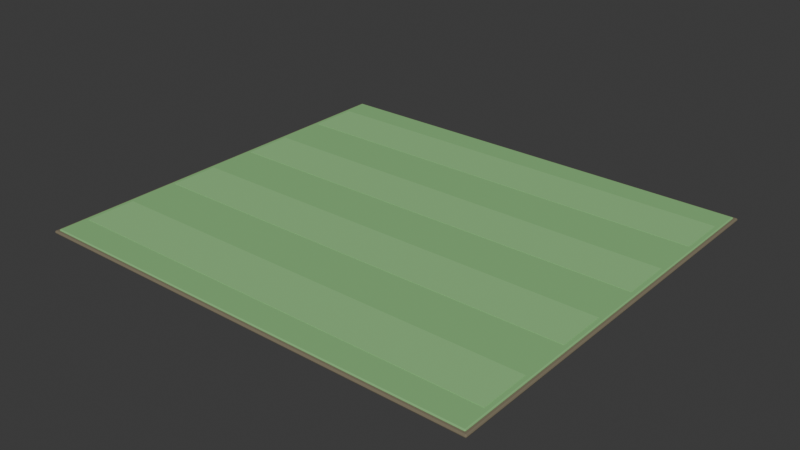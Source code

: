 # Source: grass-plot.blend  (saved by Blender 5.2.44; exported with 4.5.12 LTS)
import bpy
from mathutils import Matrix  # noqa: F401  (used for matrix-valued properties, if any)

bpy.ops.wm.read_factory_settings(use_empty=True)
scene = bpy.context.scene
scene.name = 'Scene'

# ---- collections
col_collection = bpy.data.collections.new('Collection'); scene.collection.children.link(col_collection)

# ---- materials (node trees are filled in below, after node groups)
mat_plot_soil_edge = bpy.data.materials.new('Plot soil edge')
mat_plot_soil_edge.diffuse_color = (0.2, 0.17, 0.11, 1.0)
mat_fresh_grass = bpy.data.materials.new('Fresh grass')
mat_fresh_grass.diffuse_color = (0.24, 0.52, 0.2, 1.0)
mat_mown_grass_highlight = bpy.data.materials.new('Mown grass highlight')
mat_mown_grass_highlight.diffuse_color = (0.28, 0.58, 0.23, 1.0)

# ---- material node trees
mat_plot_soil_edge.use_nodes = True; mat_plot_soil_edge.node_tree.nodes.clear()
_N = mat_plot_soil_edge.node_tree.nodes; _L = mat_plot_soil_edge.node_tree.links
n0 = _N.new('ShaderNodeBsdfPrincipled'); n0.name = 'Principled BSDF'; n0.location = (-200, 100)
n0.inputs[0].default_value = (0.2, 0.17, 0.11, 1.0)
n0.inputs[2].default_value = 0.9
n0.inputs[10].default_value = 0.005
n1 = _N.new('ShaderNodeOutputMaterial'); n1.name = 'Material Output'; n1.location = (200, 100)
_L.new(n0.outputs[0], n1.inputs[0])
n1.is_active_output = True
mat_fresh_grass.use_nodes = True; mat_fresh_grass.node_tree.nodes.clear()
_N = mat_fresh_grass.node_tree.nodes; _L = mat_fresh_grass.node_tree.links
n0 = _N.new('ShaderNodeBsdfPrincipled'); n0.name = 'Principled BSDF'; n0.location = (-200, 100)
n0.inputs[0].default_value = (0.24, 0.52, 0.2, 1.0)
n0.inputs[2].default_value = 0.9
n0.inputs[10].default_value = 0.005
n1 = _N.new('ShaderNodeOutputMaterial'); n1.name = 'Material Output'; n1.location = (200, 100)
_L.new(n0.outputs[0], n1.inputs[0])
n1.is_active_output = True
mat_mown_grass_highlight.use_nodes = True; mat_mown_grass_highlight.node_tree.nodes.clear()
_N = mat_mown_grass_highlight.node_tree.nodes; _L = mat_mown_grass_highlight.node_tree.links
n0 = _N.new('ShaderNodeBsdfPrincipled'); n0.name = 'Principled BSDF'; n0.location = (-200, 100)
n0.inputs[0].default_value = (0.28, 0.58, 0.23, 1.0)
n0.inputs[2].default_value = 0.9
n0.inputs[10].default_value = 0.005
n1 = _N.new('ShaderNodeOutputMaterial'); n1.name = 'Material Output'; n1.location = (200, 100)
_L.new(n0.outputs[0], n1.inputs[0])
n1.is_active_output = True

# ---- world
world_world = bpy.data.worlds.new('World'); scene.world = world_world
world_world.use_nodes = True; world_world.node_tree.nodes.clear()
_N = world_world.node_tree.nodes; _L = world_world.node_tree.links
n0 = _N.new('ShaderNodeOutputWorld'); n0.name = 'World Output'; n0.location = (200, 100)
n1 = _N.new('ShaderNodeBackground'); n1.name = 'Background'; n1.location = (-200, 100)
n1.inputs[0].default_value = (0.05088, 0.05088, 0.05088, 1.0)
_L.new(n1.outputs[0], n0.inputs[0])
n0.is_active_output = True
world_world.color = (0.05088, 0.05088, 0.05088)
world_world.sun_shadow_jitter_overblur = 0.0

# ---- meshes
me_cube_001 = bpy.data.meshes.new('Cube.001')
me_cube_001.from_pydata([(-5.7, -5.15, -0.035), (-5.7, -5.15, 0.035), (-5.7, 5.15, -0.035), (-5.7, 5.15, 0.035), (5.7, -5.15, -0.035), (5.7, -5.15, 0.035), (5.7, 5.15, -0.035), (5.7, 5.15, 0.035)], [], [(0, 1, 3, 2), (2, 3, 7, 6), (6, 7, 5, 4), (4, 5, 1, 0), (2, 6, 4, 0), (7, 3, 1, 5)])
_uv = me_cube_001.uv_layers.new(name='UVMap')
_uv.uv.foreach_set('vector', [0.375, 0.0, 0.625, 0.0, 0.625, 0.25, 0.375, 0.25, 0.375, 0.25, 0.625, 0.25, 0.625, 0.5, 0.375, 0.5, 0.375, 0.5, 0.625, 0.5, 0.625, 0.75, 0.375, 0.75, 0.375, 0.75, 0.625, 0.75, 0.625, 1.0, 0.375, 1.0, 0.125, 0.5, 0.375, 0.5, 0.375, 0.75, 0.125, 0.75, 0.625, 0.5, 0.875, 0.5, 0.875, 0.75, 0.625, 0.75])
me_cube_001.materials.append(mat_plot_soil_edge)
me_cube_001.update()
me_cube_002 = bpy.data.meshes.new('Cube.002')
me_cube_002.from_pydata([(-5.62, -5.07, -0.025), (-5.62, -5.07, 0.025), (-5.62, 5.07, -0.025), (-5.62, 5.07, 0.025), (5.62, -5.07, -0.025), (5.62, -5.07, 0.025), (5.62, 5.07, -0.025), (5.62, 5.07, 0.025)], [], [(0, 1, 3, 2), (2, 3, 7, 6), (6, 7, 5, 4), (4, 5, 1, 0), (2, 6, 4, 0), (7, 3, 1, 5)])
_uv = me_cube_002.uv_layers.new(name='UVMap')
_uv.uv.foreach_set('vector', [0.375, 0.0, 0.625, 0.0, 0.625, 0.25, 0.375, 0.25, 0.375, 0.25, 0.625, 0.25, 0.625, 0.5, 0.375, 0.5, 0.375, 0.5, 0.625, 0.5, 0.625, 0.75, 0.375, 0.75, 0.375, 0.75, 0.625, 0.75, 0.625, 1.0, 0.375, 1.0, 0.125, 0.5, 0.375, 0.5, 0.375, 0.75, 0.125, 0.75, 0.625, 0.5, 0.875, 0.5, 0.875, 0.75, 0.625, 0.75])
me_cube_002.materials.append(mat_fresh_grass)
me_cube_002.update()
me_cube_003 = bpy.data.meshes.new('Cube.003')
me_cube_003.from_pydata([(-5.5, -0.62, -0.004), (-5.5, -0.62, 0.004), (-5.5, 0.62, -0.004), (-5.5, 0.62, 0.004), (5.5, -0.62, -0.004), (5.5, -0.62, 0.004), (5.5, 0.62, -0.004), (5.5, 0.62, 0.004)], [], [(0, 1, 3, 2), (2, 3, 7, 6), (6, 7, 5, 4), (4, 5, 1, 0), (2, 6, 4, 0), (7, 3, 1, 5)])
_uv = me_cube_003.uv_layers.new(name='UVMap')
_uv.uv.foreach_set('vector', [0.375, 0.0, 0.625, 0.0, 0.625, 0.25, 0.375, 0.25, 0.375, 0.25, 0.625, 0.25, 0.625, 0.5, 0.375, 0.5, 0.375, 0.5, 0.625, 0.5, 0.625, 0.75, 0.375, 0.75, 0.375, 0.75, 0.625, 0.75, 0.625, 1.0, 0.375, 1.0, 0.125, 0.5, 0.375, 0.5, 0.375, 0.75, 0.125, 0.75, 0.625, 0.5, 0.875, 0.5, 0.875, 0.75, 0.625, 0.75])
me_cube_003.materials.append(mat_mown_grass_highlight)
me_cube_003.update()
me_cube_004 = bpy.data.meshes.new('Cube.004')
me_cube_004.from_pydata([(-5.5, -0.62, -0.004), (-5.5, -0.62, 0.004), (-5.5, 0.62, -0.004), (-5.5, 0.62, 0.004), (5.5, -0.62, -0.004), (5.5, -0.62, 0.004), (5.5, 0.62, -0.004), (5.5, 0.62, 0.004)], [], [(0, 1, 3, 2), (2, 3, 7, 6), (6, 7, 5, 4), (4, 5, 1, 0), (2, 6, 4, 0), (7, 3, 1, 5)])
_uv = me_cube_004.uv_layers.new(name='UVMap')
_uv.uv.foreach_set('vector', [0.375, 0.0, 0.625, 0.0, 0.625, 0.25, 0.375, 0.25, 0.375, 0.25, 0.625, 0.25, 0.625, 0.5, 0.375, 0.5, 0.375, 0.5, 0.625, 0.5, 0.625, 0.75, 0.375, 0.75, 0.375, 0.75, 0.625, 0.75, 0.625, 1.0, 0.375, 1.0, 0.125, 0.5, 0.375, 0.5, 0.375, 0.75, 0.125, 0.75, 0.625, 0.5, 0.875, 0.5, 0.875, 0.75, 0.625, 0.75])
me_cube_004.materials.append(mat_mown_grass_highlight)
me_cube_004.update()
me_cube_005 = bpy.data.meshes.new('Cube.005')
me_cube_005.from_pydata([(-5.5, -0.62, -0.004), (-5.5, -0.62, 0.004), (-5.5, 0.62, -0.004), (-5.5, 0.62, 0.004), (5.5, -0.62, -0.004), (5.5, -0.62, 0.004), (5.5, 0.62, -0.004), (5.5, 0.62, 0.004)], [], [(0, 1, 3, 2), (2, 3, 7, 6), (6, 7, 5, 4), (4, 5, 1, 0), (2, 6, 4, 0), (7, 3, 1, 5)])
_uv = me_cube_005.uv_layers.new(name='UVMap')
_uv.uv.foreach_set('vector', [0.375, 0.0, 0.625, 0.0, 0.625, 0.25, 0.375, 0.25, 0.375, 0.25, 0.625, 0.25, 0.625, 0.5, 0.375, 0.5, 0.375, 0.5, 0.625, 0.5, 0.625, 0.75, 0.375, 0.75, 0.375, 0.75, 0.625, 0.75, 0.625, 1.0, 0.375, 1.0, 0.125, 0.5, 0.375, 0.5, 0.375, 0.75, 0.125, 0.75, 0.625, 0.5, 0.875, 0.5, 0.875, 0.75, 0.625, 0.75])
me_cube_005.materials.append(mat_mown_grass_highlight)
me_cube_005.update()
me_cube_006 = bpy.data.meshes.new('Cube.006')
me_cube_006.from_pydata([(-5.5, -0.62, -0.004), (-5.5, -0.62, 0.004), (-5.5, 0.62, -0.004), (-5.5, 0.62, 0.004), (5.5, -0.62, -0.004), (5.5, -0.62, 0.004), (5.5, 0.62, -0.004), (5.5, 0.62, 0.004)], [], [(0, 1, 3, 2), (2, 3, 7, 6), (6, 7, 5, 4), (4, 5, 1, 0), (2, 6, 4, 0), (7, 3, 1, 5)])
_uv = me_cube_006.uv_layers.new(name='UVMap')
_uv.uv.foreach_set('vector', [0.375, 0.0, 0.625, 0.0, 0.625, 0.25, 0.375, 0.25, 0.375, 0.25, 0.625, 0.25, 0.625, 0.5, 0.375, 0.5, 0.375, 0.5, 0.625, 0.5, 0.625, 0.75, 0.375, 0.75, 0.375, 0.75, 0.625, 0.75, 0.625, 1.0, 0.375, 1.0, 0.125, 0.5, 0.375, 0.5, 0.375, 0.75, 0.125, 0.75, 0.625, 0.5, 0.875, 0.5, 0.875, 0.75, 0.625, 0.75])
me_cube_006.materials.append(mat_mown_grass_highlight)
me_cube_006.update()

# ---- objects
ob_plot_soil = bpy.data.objects.new('plot soil', me_cube_001)
ob_grass_surface = bpy.data.objects.new('grass surface', me_cube_002)
ob_subtle_mowing_stripe = bpy.data.objects.new('subtle mowing stripe', me_cube_003)
ob_subtle_mowing_stripe_001 = bpy.data.objects.new('subtle mowing stripe.001', me_cube_004)
ob_subtle_mowing_stripe_002 = bpy.data.objects.new('subtle mowing stripe.002', me_cube_005)
ob_subtle_mowing_stripe_003 = bpy.data.objects.new('subtle mowing stripe.003', me_cube_006)

# ---- transforms, parenting, visibility, modifiers, constraints
ob_plot_soil.location = (0.0, 0.0, 0.035)
_m = ob_plot_soil.modifiers.new('Soft plot edges', 'BEVEL')
_m.width = 0.06
_m.width_pct = 0.06
_m.segments = 2
ob_grass_surface.location = (0.0, 0.0, 0.075)
_m = ob_grass_surface.modifiers.new('Soft plot edges', 'BEVEL')
_m.width = 0.05
_m.width_pct = 0.05
_m.segments = 2
ob_subtle_mowing_stripe.location = (0.0, -3.75, 0.103)
ob_subtle_mowing_stripe_001.location = (0.0, -1.25, 0.103)
ob_subtle_mowing_stripe_002.location = (0.0, 1.25, 0.103)
ob_subtle_mowing_stripe_003.location = (0.0, 3.75, 0.103)

# ---- collection membership
col_collection.objects.link(ob_plot_soil)
col_collection.objects.link(ob_grass_surface)
col_collection.objects.link(ob_subtle_mowing_stripe)
col_collection.objects.link(ob_subtle_mowing_stripe_001)
col_collection.objects.link(ob_subtle_mowing_stripe_002)
col_collection.objects.link(ob_subtle_mowing_stripe_003)

# ---- scene / render settings (as saved in the file)
scene.frame_start = 1; scene.frame_end = 250; scene.frame_set(1)
scene.render.engine = 'BLENDER_EEVEE_NEXT'
scene.render.bake_bias = 0.0
scene.render.bake_samples = 0
scene.render.compositor_device = 'GPU'
scene.eevee.use_volume_custom_range = False
scene.eevee.fast_gi_thickness_near = 0.1
scene.eevee.fast_gi_thickness_far = 0.0
scene.eevee.ray_tracing_options.screen_trace_thickness = 0.1
bpy.context.view_layer.update()

# ---- added for rendering (the .blend has no active camera and no usable light): camera, sun
cam_auto = bpy.data.cameras.new('AutoCamera')
cam_auto.lens = 50.0
cam_auto.sensor_width = 36.0
cam_auto.clip_end = 1000.0
ob_auto_camera = bpy.data.objects.new('AutoCamera', cam_auto)
scene.collection.objects.link(ob_auto_camera)
ob_auto_camera.location = (14.2154, -17.0585, 11.4258)
ob_auto_camera.rotation_euler = (1.09748, -7.21219e-08, 0.694738)
scene.camera = ob_auto_camera
light_auto_sun = bpy.data.lights.new('AutoSun', 'SUN')
light_auto_sun.energy = 3.0
light_auto_sun.angle = 0.0523599
ob_auto_sun = bpy.data.objects.new('AutoSun', light_auto_sun)
scene.collection.objects.link(ob_auto_sun)
ob_auto_sun.rotation_euler = (0.872665, 0.174533, 0.523599)
bpy.context.view_layer.update()
